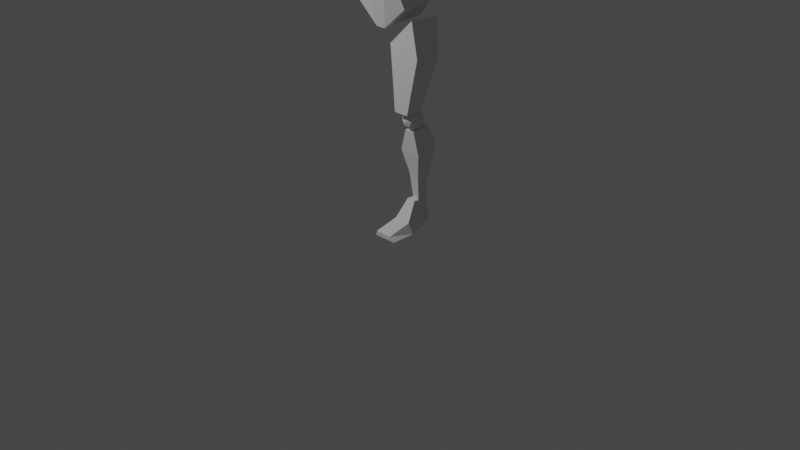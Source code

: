 # Source: 12-mirroring.blend  (saved by Blender 3.0.42; exported with 4.5.12 LTS)
import bpy
from mathutils import Matrix  # noqa: F401  (used for matrix-valued properties, if any)

bpy.ops.wm.read_factory_settings(use_empty=True)
scene = bpy.context.scene
scene.name = 'Scene'

# ---- collections
col_collection = bpy.data.collections.new('Collection'); scene.collection.children.link(col_collection)
col_references = bpy.data.collections.new('References'); scene.collection.children.link(col_references)

# ---- world
world_world = bpy.data.worlds.new('World'); scene.world = world_world
world_world.use_nodes = True; world_world.node_tree.nodes.clear()
_N = world_world.node_tree.nodes; _L = world_world.node_tree.links
n0 = _N.new('ShaderNodeOutputWorld'); n0.name = 'World Output'; n0.location = (300, 300)
n1 = _N.new('ShaderNodeBackground'); n1.name = 'Background'; n1.location = (10, 300)
n1.inputs[0].default_value = (0.05088, 0.05088, 0.05088, 1.0)
_L.new(n1.outputs[0], n0.inputs[0])
n0.is_active_output = True
world_world.color = (0.05088, 0.05088, 0.05088)
world_world.use_sun_shadow = False
world_world.sun_shadow_jitter_overblur = 0.0

# ---- cameras
cam_camera = bpy.data.cameras.new('Camera')
cam_camera.clip_end = 100.0
cam_camera.ortho_scale = 7.314

# ---- lights
light_light = bpy.data.lights.new('Light', 'POINT')
light_light.transmission_factor = 0.0
light_light.energy = 1000.0
light_light.shadow_soft_size = 0.1
light_light.shadow_maximum_resolution = 0.006
light_light.use_absolute_resolution = True

# ---- meshes
me_cube_007 = bpy.data.meshes.new('Cube.007')
me_cube_007.from_pydata([(-0.1199, -0.6844, -0.4002), (-0.1833, -1.167, 0.2581), (-0.1199, 0.7128, -0.3897), (-0.1833, 1.053, 0.2717), (0.04437, -0.6863, -0.3978), (0.09907, -1.373, 0.524), (0.04437, 0.7109, -0.3873), (0.09907, 1.209, 0.5397), (-0.16, -1.004, 0.03478), (-0.16, 0.9131, 0.0472), (0.174, 1.034, 0.1884), (0.174, -1.112, 0.1747)], [], [(8, 1, 3, 9), (9, 3, 7, 10), (10, 7, 5, 11), (11, 5, 1, 8), (2, 6, 4, 0), (7, 3, 1, 5), (4, 11, 8, 0), (6, 10, 11, 4), (2, 9, 10, 6), (0, 8, 9, 2)])
_uv = me_cube_007.uv_layers.new(name='UVMap')
_uv.uv.foreach_set('vector', [0.5331, 0.0, 0.625, 0.0, 0.625, 0.25, 0.5331, 0.25, 0.5331, 0.25, 0.625, 0.25, 0.625, 0.5, 0.5331, 0.5, 0.5331, 0.5, 0.625, 0.5, 0.625, 0.75, 0.5331, 0.75, 0.5331, 0.75, 0.625, 0.75, 0.625, 1.0, 0.5331, 1.0, 0.125, 0.5, 0.375, 0.5, 0.375, 0.75, 0.125, 0.75, 0.625, 0.5, 0.875, 0.5, 0.875, 0.75, 0.625, 0.75, 0.375, 0.75, 0.5331, 0.75, 0.5331, 1.0, 0.375, 1.0, 0.375, 0.5, 0.5331, 0.5, 0.5331, 0.75, 0.375, 0.75, 0.375, 0.25, 0.5331, 0.25, 0.5331, 0.5, 0.375, 0.5, 0.375, 0.0, 0.5331, 0.0, 0.5331, 0.25, 0.375, 0.25])
me_cube_007.use_remesh_fix_poles = True
me_cube_007.use_remesh_preserve_attributes = False
me_cube_007.update()
me_cube_008 = bpy.data.meshes.new('Cube.008')
me_cube_008.from_pydata([(-0.1003, -0.9543, -0.3842), (-0.0959, -0.9579, 0.3914), (-0.1003, -0.2435, -0.4263), (-0.0959, 0.965, 0.3914), (0.08279, -1.261, -0.4004), (0.1046, -0.9507, 0.3963), (0.08279, -0.2471, -0.4287), (0.1046, 0.9722, 0.3963), (-0.2401, -1.058, 0.16), (-0.2401, 1.335, 0.1996), (0.1833, 1.317, 0.1875), (0.1833, -1.076, 0.148), (-0.1043, 0.1643, -0.1395), (0.0991, 0.1182, -0.1705), (0.0991, -1.053, -0.1205), (-0.1043, -1.007, -0.08946)], [], [(8, 1, 3, 9), (9, 3, 7, 10), (10, 7, 5, 11), (11, 5, 1, 8), (2, 6, 4, 0), (7, 3, 1, 5), (14, 11, 8, 15), (13, 10, 11, 14), (12, 9, 10, 13), (15, 8, 9, 12), (0, 15, 12, 2), (2, 12, 13, 6), (6, 13, 14, 4), (4, 14, 15, 0)])
_uv = me_cube_008.uv_layers.new(name='UVMap')
_uv.uv.foreach_set('vector', [0.5462, 0.0, 0.625, 0.0, 0.625, 0.25, 0.5462, 0.25, 0.5462, 0.25, 0.625, 0.25, 0.625, 0.5, 0.5462, 0.5, 0.5462, 0.5, 0.625, 0.5, 0.625, 0.75, 0.5462, 0.75, 0.5462, 0.75, 0.625, 0.75, 0.625, 1.0, 0.5462, 1.0, 0.125, 0.5, 0.375, 0.5, 0.375, 0.75, 0.125, 0.75, 0.625, 0.5, 0.875, 0.5, 0.875, 0.75, 0.625, 0.75, 0.4549, 0.75, 0.5462, 0.75, 0.5462, 1.0, 0.4549, 1.0, 0.4549, 0.5, 0.5462, 0.5, 0.5462, 0.75, 0.4549, 0.75, 0.4549, 0.25, 0.5462, 0.25, 0.5462, 0.5, 0.4549, 0.5, 0.4549, 0.0, 0.5462, 0.0, 0.5462, 0.25, 0.4549, 0.25, 0.375, 0.0, 0.4549, 0.0, 0.4549, 0.25, 0.375, 0.25, 0.375, 0.25, 0.4549, 0.25, 0.4549, 0.5, 0.375, 0.5, 0.375, 0.5, 0.4549, 0.5, 0.4549, 0.75, 0.375, 0.75, 0.375, 0.75, 0.4549, 0.75, 0.4549, 1.0, 0.375, 1.0])
me_cube_008.use_remesh_fix_poles = True
me_cube_008.use_remesh_preserve_attributes = False
me_cube_008.update()
me_icosphere = bpy.data.meshes.new('Icosphere')
me_icosphere.from_pydata([(0.0, 0.0, -1.0), (0.7236, -0.5257, -0.4472), (-0.2764, -0.8506, -0.4472), (-0.8944, 0.0, -0.4472), (-0.2764, 0.8506, -0.4472), (0.7236, 0.5257, -0.4472), (0.2764, -0.8506, 0.4472), (-0.7236, -0.5257, 0.4472), (-0.7236, 0.5257, 0.4472), (0.2764, 0.8506, 0.4472), (0.8944, 0.0, 0.4472), (0.0, 0.0, 1.0), (-0.1625, -0.5, -0.8507), (0.4253, -0.309, -0.8507), (0.2629, -0.809, -0.5257), (0.8506, 0.0, -0.5257), (0.4253, 0.309, -0.8507), (-0.5257, 0.0, -0.8507), (-0.6882, -0.5, -0.5257), (-0.1625, 0.5, -0.8507), (-0.6882, 0.5, -0.5257), (0.2629, 0.809, -0.5257), (0.9511, -0.309, 0.0), (0.9511, 0.309, 0.0), (0.0, -1.0, 0.0), (0.5878, -0.809, 0.0), (-0.9511, -0.309, 0.0), (-0.5878, -0.809, 0.0), (-0.5878, 0.809, 0.0), (-0.9511, 0.309, 0.0), (0.5878, 0.809, 0.0), (0.0, 1.0, 0.0), (0.6882, -0.5, 0.5257), (-0.2629, -0.809, 0.5257), (-0.8506, 0.0, 0.5257), (-0.2629, 0.809, 0.5257), (0.6882, 0.5, 0.5257), (0.1625, -0.5, 0.8507), (0.5257, 0.0, 0.8507), (-0.4253, -0.309, 0.8507), (-0.4253, 0.309, 0.8507), (0.1625, 0.5, 0.8507)], [], [(0, 13, 12), (1, 13, 15), (0, 12, 17), (0, 17, 19), (0, 19, 16), (1, 15, 22), (2, 14, 24), (3, 18, 26), (4, 20, 28), (5, 21, 30), (1, 22, 25), (2, 24, 27), (3, 26, 29), (4, 28, 31), (5, 30, 23), (6, 32, 37), (7, 33, 39), (8, 34, 40), (9, 35, 41), (10, 36, 38), (38, 41, 11), (38, 36, 41), (36, 9, 41), (41, 40, 11), (41, 35, 40), (35, 8, 40), (40, 39, 11), (40, 34, 39), (34, 7, 39), (39, 37, 11), (39, 33, 37), (33, 6, 37), (37, 38, 11), (37, 32, 38), (32, 10, 38), (23, 36, 10), (23, 30, 36), (30, 9, 36), (31, 35, 9), (31, 28, 35), (28, 8, 35), (29, 34, 8), (29, 26, 34), (26, 7, 34), (27, 33, 7), (27, 24, 33), (24, 6, 33), (25, 32, 6), (25, 22, 32), (22, 10, 32), (30, 31, 9), (30, 21, 31), (21, 4, 31), (28, 29, 8), (28, 20, 29), (20, 3, 29), (26, 27, 7), (26, 18, 27), (18, 2, 27), (24, 25, 6), (24, 14, 25), (14, 1, 25), (22, 23, 10), (22, 15, 23), (15, 5, 23), (16, 21, 5), (16, 19, 21), (19, 4, 21), (19, 20, 4), (19, 17, 20), (17, 3, 20), (17, 18, 3), (17, 12, 18), (12, 2, 18), (15, 16, 5), (15, 13, 16), (13, 0, 16), (12, 14, 2), (12, 13, 14), (13, 1, 14)])
_uv = me_icosphere.uv_layers.new(name='UVMap')
_uv.uv.foreach_set('vector', [0.1818, 0.0, 0.2273, 0.07873, 0.1364, 0.07873, 0.2727, 0.1575, 0.3182, 0.07873, 0.3636, 0.1575, 0.9091, 0.0, 0.9545, 0.07873, 0.8636, 0.07873, 0.7273, 0.0, 0.7727, 0.07873, 0.6818, 0.07873, 0.5455, 0.0, 0.5909, 0.07873, 0.5, 0.07873, 0.2727, 0.1575, 0.3636, 0.1575, 0.3182, 0.2362, 0.09091, 0.1575, 0.1818, 0.1575, 0.1364, 0.2362, 0.8182, 0.1575, 0.9091, 0.1575, 0.8636, 0.2362, 0.6364, 0.1575, 0.7273, 0.1575, 0.6818, 0.2362, 0.4545, 0.1575, 0.5455, 0.1575, 0.5, 0.2362, 0.2727, 0.1575, 0.3182, 0.2362, 0.2273, 0.2362, 0.09091, 0.1575, 0.1364, 0.2362, 0.04546, 0.2362, 0.8182, 0.1575, 0.8636, 0.2362, 0.7727, 0.2362, 0.6364, 0.1575, 0.6818, 0.2362, 0.5909, 0.2362, 0.4545, 0.1575, 0.5, 0.2362, 0.4091, 0.2362, 0.1818, 0.3149, 0.2727, 0.3149, 0.2273, 0.3937, 0.0, 0.3149, 0.09091, 0.3149, 0.04546, 0.3937, 0.7273, 0.3149, 0.8182, 0.3149, 0.7727, 0.3937, 0.5455, 0.3149, 0.6364, 0.3149, 0.5909, 0.3937, 0.3636, 0.3149, 0.4545, 0.3149, 0.4091, 0.3937, 0.4091, 0.3937, 0.5, 0.3937, 0.4545, 0.4724, 0.4091, 0.3937, 0.4545, 0.3149, 0.5, 0.3937, 0.4545, 0.3149, 0.5455, 0.3149, 0.5, 0.3937, 0.5909, 0.3937, 0.6818, 0.3937, 0.6364, 0.4724, 0.5909, 0.3937, 0.6364, 0.3149, 0.6818, 0.3937, 0.6364, 0.3149, 0.7273, 0.3149, 0.6818, 0.3937, 0.7727, 0.3937, 0.8636, 0.3937, 0.8182, 0.4724, 0.7727, 0.3937, 0.8182, 0.3149, 0.8636, 0.3937, 0.8182, 0.3149, 0.9091, 0.3149, 0.8636, 0.3937, 0.04546, 0.3937, 0.1364, 0.3937, 0.09091, 0.4724, 0.04546, 0.3937, 0.09091, 0.3149, 0.1364, 0.3937, 0.09091, 0.3149, 0.1818, 0.3149, 0.1364, 0.3937, 0.2273, 0.3937, 0.3182, 0.3937, 0.2727, 0.4724, 0.2273, 0.3937, 0.2727, 0.3149, 0.3182, 0.3937, 0.2727, 0.3149, 0.3636, 0.3149, 0.3182, 0.3937, 0.4091, 0.2362, 0.4545, 0.3149, 0.3636, 0.3149, 0.4091, 0.2362, 0.5, 0.2362, 0.4545, 0.3149, 0.5, 0.2362, 0.5455, 0.3149, 0.4545, 0.3149, 0.5909, 0.2362, 0.6364, 0.3149, 0.5455, 0.3149, 0.5909, 0.2362, 0.6818, 0.2362, 0.6364, 0.3149, 0.6818, 0.2362, 0.7273, 0.3149, 0.6364, 0.3149, 0.7727, 0.2362, 0.8182, 0.3149, 0.7273, 0.3149, 0.7727, 0.2362, 0.8636, 0.2362, 0.8182, 0.3149, 0.8636, 0.2362, 0.9091, 0.3149, 0.8182, 0.3149, 0.04546, 0.2362, 0.09091, 0.3149, 0.0, 0.3149, 0.04546, 0.2362, 0.1364, 0.2362, 0.09091, 0.3149, 0.1364, 0.2362, 0.1818, 0.3149, 0.09091, 0.3149, 0.2273, 0.2362, 0.2727, 0.3149, 0.1818, 0.3149, 0.2273, 0.2362, 0.3182, 0.2362, 0.2727, 0.3149, 0.3182, 0.2362, 0.3636, 0.3149, 0.2727, 0.3149, 0.5, 0.2362, 0.5909, 0.2362, 0.5455, 0.3149, 0.5, 0.2362, 0.5455, 0.1575, 0.5909, 0.2362, 0.5455, 0.1575, 0.6364, 0.1575, 0.5909, 0.2362, 0.6818, 0.2362, 0.7727, 0.2362, 0.7273, 0.3149, 0.6818, 0.2362, 0.7273, 0.1575, 0.7727, 0.2362, 0.7273, 0.1575, 0.8182, 0.1575, 0.7727, 0.2362, 0.8636, 0.2362, 0.9545, 0.2362, 0.9091, 0.3149, 0.8636, 0.2362, 0.9091, 0.1575, 0.9545, 0.2362, 0.9091, 0.1575, 1.0, 0.1575, 0.9545, 0.2362, 0.1364, 0.2362, 0.2273, 0.2362, 0.1818, 0.3149, 0.1364, 0.2362, 0.1818, 0.1575, 0.2273, 0.2362, 0.1818, 0.1575, 0.2727, 0.1575, 0.2273, 0.2362, 0.3182, 0.2362, 0.4091, 0.2362, 0.3636, 0.3149, 0.3182, 0.2362, 0.3636, 0.1575, 0.4091, 0.2362, 0.3636, 0.1575, 0.4545, 0.1575, 0.4091, 0.2362, 0.5, 0.07873, 0.5455, 0.1575, 0.4545, 0.1575, 0.5, 0.07873, 0.5909, 0.07873, 0.5455, 0.1575, 0.5909, 0.07873, 0.6364, 0.1575, 0.5455, 0.1575, 0.6818, 0.07873, 0.7273, 0.1575, 0.6364, 0.1575, 0.6818, 0.07873, 0.7727, 0.07873, 0.7273, 0.1575, 0.7727, 0.07873, 0.8182, 0.1575, 0.7273, 0.1575, 0.8636, 0.07873, 0.9091, 0.1575, 0.8182, 0.1575, 0.8636, 0.07873, 0.9545, 0.07873, 0.9091, 0.1575, 0.9545, 0.07873, 1.0, 0.1575, 0.9091, 0.1575, 0.3636, 0.1575, 0.4091, 0.07873, 0.4545, 0.1575, 0.3636, 0.1575, 0.3182, 0.07873, 0.4091, 0.07873, 0.3182, 0.07873, 0.3636, 0.0, 0.4091, 0.07873, 0.1364, 0.07873, 0.1818, 0.1575, 0.09091, 0.1575, 0.1364, 0.07873, 0.2273, 0.07873, 0.1818, 0.1575, 0.2273, 0.07873, 0.2727, 0.1575, 0.1818, 0.1575])
me_icosphere.use_remesh_fix_poles = True
me_icosphere.use_remesh_preserve_attributes = False
me_icosphere.update()
me_cube_009 = bpy.data.meshes.new('Cube.009')
me_cube_009.from_pydata([(-0.1797, -0.84, -0.4085), (-0.1544, -0.8522, 0.01885), (-0.1797, 0.84, -0.3208), (-0.1327, 0.6863, 0.6342), (0.1978, -0.84, -0.389), (0.111, -0.8522, 0.009106), (0.0253, 0.84, -0.3014), (0.002421, 0.6863, 0.605), (-0.1797, -5.96e-08, -0.3647), (-0.1327, -0.1012, 0.7024), (0.1308, -1.192e-07, -0.3452), (0.002421, -0.1012, 0.6732), (-0.1797, -2.104, -0.4324), (-0.1543, -2.117, -0.2324), (0.111, -2.117, -0.2421), (0.1978, -2.104, -0.4129)], [], [(8, 9, 3, 2), (2, 3, 7, 6), (10, 11, 5, 4), (1, 0, 12, 13), (8, 10, 4, 0), (11, 9, 1, 5), (7, 3, 9, 11), (2, 6, 10, 8), (6, 7, 11, 10), (0, 1, 9, 8), (15, 14, 13, 12), (0, 4, 15, 12), (5, 1, 13, 14), (4, 5, 14, 15)])
_uv = me_cube_009.uv_layers.new(name='UVMap')
_uv.uv.foreach_set('vector', [0.375, 0.125, 0.625, 0.125, 0.625, 0.25, 0.375, 0.25, 0.375, 0.25, 0.625, 0.25, 0.625, 0.5, 0.375, 0.5, 0.375, 0.625, 0.625, 0.625, 0.625, 0.75, 0.375, 0.75, 0.625, 0.0, 0.375, 0.0, 0.375, 0.0, 0.625, 0.0, 0.125, 0.625, 0.375, 0.625, 0.375, 0.75, 0.125, 0.75, 0.625, 0.625, 0.875, 0.625, 0.875, 0.75, 0.625, 0.75, 0.625, 0.5, 0.875, 0.5, 0.875, 0.625, 0.625, 0.625, 0.125, 0.5, 0.375, 0.5, 0.375, 0.625, 0.125, 0.625, 0.375, 0.5, 0.625, 0.5, 0.625, 0.625, 0.375, 0.625, 0.375, 0.0, 0.625, 0.0, 0.625, 0.125, 0.375, 0.125, 0.375, 0.75, 0.625, 0.75, 0.625, 1.0, 0.375, 1.0, 0.125, 0.75, 0.375, 0.75, 0.375, 0.75, 0.125, 0.75, 0.625, 0.75, 0.875, 0.75, 0.875, 0.75, 0.625, 0.75, 0.375, 0.75, 0.625, 0.75, 0.625, 0.75, 0.375, 0.75])
me_cube_009.use_remesh_fix_poles = True
me_cube_009.use_remesh_preserve_attributes = False
me_cube_009.update()
me_cube_010 = bpy.data.meshes.new('Cube.010')
me_cube_010.from_pydata([(0.0, -0.9513, -1.058), (0.0, -1.268, 0.5891), (0.0, 0.927, -0.9001), (0.0, 0.4527, 0.808), (1.317, -0.962, -0.1119), (1.121, -1.116, 0.5261), (1.317, 0.5393, 0.1547), (1.121, 0.3342, 0.7107), (0.2247, 0.927, -0.8877), (0.5266, 0.4527, 0.7963), (0.2247, -0.9513, -1.046), (0.5266, -1.268, 0.5774)], [], [(8, 9, 7, 6), (6, 7, 5, 4), (10, 11, 1, 0), (8, 6, 4, 10), (9, 3, 1, 11), (7, 9, 11, 5), (2, 8, 10, 0), (4, 5, 11, 10), (2, 3, 9, 8)])
_uv = me_cube_010.uv_layers.new(name='UVMap')
_uv.uv.foreach_set('vector', [0.375, 0.3695, 0.625, 0.3695, 0.625, 0.5, 0.375, 0.5, 0.375, 0.5, 0.625, 0.5, 0.625, 0.75, 0.375, 0.75, 0.375, 0.8805, 0.625, 0.8805, 0.625, 1.0, 0.375, 1.0, 0.2445, 0.5, 0.375, 0.5, 0.375, 0.75, 0.2445, 0.75, 0.7555, 0.5, 0.875, 0.5, 0.875, 0.75, 0.7555, 0.75, 0.625, 0.5, 0.7555, 0.5, 0.7555, 0.75, 0.625, 0.75, 0.125, 0.5, 0.2445, 0.5, 0.2445, 0.75, 0.125, 0.75, 0.375, 0.75, 0.625, 0.75, 0.625, 0.8805, 0.375, 0.8805, 0.375, 0.25, 0.625, 0.25, 0.625, 0.3695, 0.375, 0.3695])
me_cube_010.use_remesh_fix_poles = True
me_cube_010.use_remesh_preserve_attributes = False
me_cube_010.update()
me_cube_011 = bpy.data.meshes.new('Cube.011')
me_cube_011.from_pydata([(1.808, -0.06008, 0.9097), (1.272, -1.093, -0.6291), (1.267, 0.3301, -1.105), (1.811, 0.9696, 0.6693), (1.0, -1.226, -0.7522), (1.0, -0.04094, 1.183), (1.0, 0.4289, -1.205), (1.0, 1.162, 0.8599), (0.0, 0.4289, -1.205), (0.0, 1.162, 0.8599), (0.0, -1.226, -0.7522), (0.0, -0.04094, 1.183), (1.0, 1.043, 0.2855), (1.0, -1.216, 0.1239), (1.653, -1.046, 0.05182), (1.614, 0.9327, 0.1694), (0.0, -1.216, 0.1239), (0.0, 1.043, 0.2855)], [], [(13, 4, 1, 14), (17, 9, 7, 12), (4, 6, 2, 1), (12, 7, 3, 15), (8, 6, 4, 10), (7, 5, 0, 3), (7, 9, 11, 5), (2, 15, 14, 1), (13, 5, 11, 16), (15, 3, 0, 14), (4, 13, 16, 10), (6, 12, 15, 2), (8, 17, 12, 6), (5, 13, 14, 0)])
_uv = me_cube_011.uv_layers.new(name='UVMap')
_uv.uv.foreach_set('vector', [0.537, 0.75, 0.375, 0.75, 0.375, 0.75, 0.537, 0.75, 0.537, 0.375, 0.625, 0.375, 0.625, 0.5, 0.537, 0.5, 0.375, 0.75, 0.375, 0.5, 0.375, 0.5, 0.375, 0.75, 0.537, 0.5, 0.625, 0.5, 0.625, 0.5, 0.537, 0.5, 0.25, 0.5, 0.375, 0.5, 0.375, 0.75, 0.25, 0.75, 0.625, 0.5, 0.625, 0.75, 0.625, 0.75, 0.625, 0.5, 0.625, 0.5, 0.75, 0.5, 0.75, 0.75, 0.625, 0.75, 0.375, 0.5, 0.537, 0.5, 0.537, 0.75, 0.375, 0.75, 0.537, 0.75, 0.625, 0.75, 0.625, 0.875, 0.537, 0.875, 0.537, 0.5, 0.625, 0.5, 0.625, 0.75, 0.537, 0.75, 0.375, 0.75, 0.537, 0.75, 0.537, 0.875, 0.375, 0.875, 0.375, 0.5, 0.537, 0.5, 0.537, 0.5, 0.375, 0.5, 0.375, 0.375, 0.537, 0.375, 0.537, 0.5, 0.375, 0.5, 0.625, 0.75, 0.537, 0.75, 0.537, 0.75, 0.625, 0.75])
me_cube_011.use_remesh_fix_poles = True
me_cube_011.use_remesh_preserve_attributes = False
me_cube_011.update()

# ---- objects
ob_light = bpy.data.objects.new('Light', light_light)
ob_camera = bpy.data.objects.new('Camera', cam_camera)
ob_cube = bpy.data.objects.new('Cube', me_cube_007)
ob_cube_001 = bpy.data.objects.new('Cube.001', me_cube_008)
ob_icosphere = bpy.data.objects.new('Icosphere', me_icosphere)
ob_cube_002 = bpy.data.objects.new('Cube.002', me_cube_009)
ob_cube_003 = bpy.data.objects.new('Cube.003', me_cube_010)
ob_cube_004 = bpy.data.objects.new('Cube.004', me_cube_011)
ob_reference_female = bpy.data.objects.new('Reference Female', None)
ob_reference_male_front = bpy.data.objects.new('Reference Male Front', None)
ob_reference_male_side = bpy.data.objects.new('Reference Male Side', None)

# ---- transforms, parenting, visibility, modifiers, constraints
ob_light.location = (-2.689, -4.642, 6.786)
ob_light.rotation_euler = (0.6503, 0.05522, 1.866)
ob_light.lock_rotations_4d = False
ob_light.empty_display_type = 'ARROWS'
ob_light.color = (0.0, 0.0, 0.0, 0.0)
ob_light.lineart.crease_threshold = 0.0
ob_camera.location = (7.359, -6.926, 4.958)
ob_camera.rotation_euler = (1.109, 0.0, 0.8149)
ob_camera.lock_rotations_4d = False
ob_camera.empty_display_type = 'ARROWS'
ob_camera.color = (0.0, 0.0, 0.0, 0.0)
ob_camera.display_type = 'WIRE'
ob_camera.lineart.crease_threshold = 0.0
ob_cube.location = (0.2275, -0.02949, 1.609)
ob_cube.rotation_euler = (-0.09883, -0.0, 0.0)
ob_cube.scale = (1.0, 0.1278, 1.0)
ob_cube_001.location = (0.198, 0.1011, 0.6487)
ob_cube_001.rotation_euler = (0.1503, -0.0, 0.0)
ob_cube_001.scale = (0.5577, 0.1019, 1.0)
ob_icosphere.location = (0.198, -1.523e-07, 1.133)
ob_icosphere.scale = (0.1067, 0.1067, 0.1067)
ob_cube_002.location = (0.2401, -2.281e-07, 0.118)
ob_cube_002.scale = (0.6738, 0.2008, 0.2503)
ob_cube_003.location = (-0.002979, -3.129e-07, 2.29)
ob_cube_003.scale = (0.2405, 0.2405, 0.2405)
_m = ob_cube_003.modifiers.new('Mirror', 'MIRROR')
_m.use_clip = True
ob_cube_004.location = (-0.002979, -3.129e-07, 2.887)
ob_cube_004.scale = (0.2715, 0.2715, 0.2715)
_m = ob_cube_004.modifiers.new('Mirror', 'MIRROR')
_m.use_clip = True
ob_reference_female.location = (0.0, 0.0, 0.0)
ob_reference_female.rotation_euler = (1.571, -0.0, 0.0)
ob_reference_female.empty_display_type = 'IMAGE'
ob_reference_female.empty_display_size = 5.0
ob_reference_male_front.location = (1.15, 3.0, 1.793)
ob_reference_male_front.rotation_euler = (1.571, -0.0, 0.0)
ob_reference_male_front.empty_display_type = 'IMAGE'
ob_reference_male_front.empty_display_size = 5.0
ob_reference_male_front.use_empty_image_alpha = True
ob_reference_male_front.color = (1.0, 1.0, 1.0, 0.2205)
ob_reference_male_side.location = (-2.85, -1.225, 1.793)
ob_reference_male_side.rotation_euler = (1.571, -0.0, 1.571)
ob_reference_male_side.empty_display_type = 'IMAGE'
ob_reference_male_side.empty_display_size = 5.0
ob_reference_male_side.use_empty_image_alpha = True
ob_reference_male_side.color = (1.0, 1.0, 1.0, 0.09449)

# ---- collection membership
col_collection.objects.link(ob_light)
col_collection.objects.link(ob_camera)
col_collection.objects.link(ob_cube)
col_collection.objects.link(ob_cube_001)
col_collection.objects.link(ob_icosphere)
col_collection.objects.link(ob_cube_002)
col_collection.objects.link(ob_cube_003)
col_collection.objects.link(ob_cube_004)
col_references.objects.link(ob_reference_female)
col_references.objects.link(ob_reference_male_front)
col_references.objects.link(ob_reference_male_side)

# ---- scene / render settings (as saved in the file)
scene.camera = ob_camera
scene.frame_start = 1; scene.frame_end = 250; scene.frame_set(1)
scene.render.engine = 'BLENDER_EEVEE_NEXT'
scene.cycles.sampling_pattern = 'TABULATED_SOBOL'
scene.cycles.use_light_tree = False
scene.view_settings.view_transform = 'Filmic'
bpy.context.view_layer.update()
